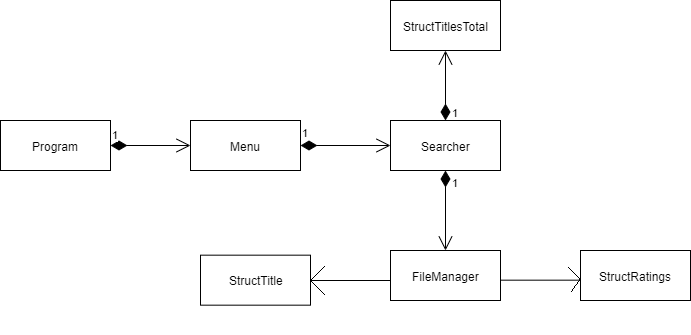

The diagram above was exported from draw.io. Its source (the exported page's mxGraphModel, read from the mxfile embedded in the PNG):
<mxGraphModel dx="950" dy="575" grid="1" gridSize="10" guides="1" tooltips="1" connect="1" arrows="1" fold="1" page="1" pageScale="1" pageWidth="1700" pageHeight="1100" math="0" shadow="0">
  <root>
    <mxCell id="0" />
    <mxCell id="1" parent="0" />
    <mxCell id="Z6G4-PCMFbtuBAtitA7B-3" value="Menu" style="html=1;" parent="1" vertex="1">
      <mxGeometry x="600" y="390" width="110" height="50" as="geometry" />
    </mxCell>
    <mxCell id="Z6G4-PCMFbtuBAtitA7B-4" value="FileManager" style="html=1;" parent="1" vertex="1">
      <mxGeometry x="800" y="520" width="110" height="50" as="geometry" />
    </mxCell>
    <mxCell id="Z6G4-PCMFbtuBAtitA7B-5" value="Program" style="html=1;" parent="1" vertex="1">
      <mxGeometry x="410" y="390" width="110" height="50" as="geometry" />
    </mxCell>
    <mxCell id="Z6G4-PCMFbtuBAtitA7B-6" value="StructRatings" style="html=1;" parent="1" vertex="1">
      <mxGeometry x="990" y="520" width="110" height="50" as="geometry" />
    </mxCell>
    <mxCell id="Z6G4-PCMFbtuBAtitA7B-7" value="StructTitle" style="html=1;" parent="1" vertex="1">
      <mxGeometry x="610" y="524.67" width="110" height="50" as="geometry" />
    </mxCell>
    <mxCell id="Z6G4-PCMFbtuBAtitA7B-8" value="Searcher" style="html=1;" parent="1" vertex="1">
      <mxGeometry x="800" y="390" width="110" height="50" as="geometry" />
    </mxCell>
    <mxCell id="Z6G4-PCMFbtuBAtitA7B-11" value="StructTitlesTotal" style="html=1;" parent="1" vertex="1">
      <mxGeometry x="800" y="270" width="110" height="50" as="geometry" />
    </mxCell>
    <mxCell id="Z6G4-PCMFbtuBAtitA7B-13" value="1" style="endArrow=open;html=1;endSize=12;startArrow=diamondThin;startSize=14;startFill=1;edgeStyle=orthogonalEdgeStyle;align=left;verticalAlign=bottom;exitX=1;exitY=0.5;exitDx=0;exitDy=0;entryX=0;entryY=0.5;entryDx=0;entryDy=0;" parent="1" source="Z6G4-PCMFbtuBAtitA7B-5" target="Z6G4-PCMFbtuBAtitA7B-3" edge="1">
      <mxGeometry x="-1" y="3" relative="1" as="geometry">
        <mxPoint x="210" y="680" as="sourcePoint" />
        <mxPoint x="590" y="395" as="targetPoint" />
      </mxGeometry>
    </mxCell>
    <mxCell id="Z6G4-PCMFbtuBAtitA7B-14" value="1" style="endArrow=open;html=1;endSize=12;startArrow=diamondThin;startSize=14;startFill=1;edgeStyle=orthogonalEdgeStyle;align=left;verticalAlign=bottom;entryX=0;entryY=0.5;entryDx=0;entryDy=0;exitX=1;exitY=0.5;exitDx=0;exitDy=0;" parent="1" source="Z6G4-PCMFbtuBAtitA7B-3" target="Z6G4-PCMFbtuBAtitA7B-8" edge="1">
      <mxGeometry x="-1" y="5" relative="1" as="geometry">
        <mxPoint x="655" y="440" as="sourcePoint" />
        <mxPoint x="610" y="425" as="targetPoint" />
        <mxPoint as="offset" />
      </mxGeometry>
    </mxCell>
    <mxCell id="Z6G4-PCMFbtuBAtitA7B-15" value="1" style="endArrow=open;html=1;endSize=12;startArrow=diamondThin;startSize=14;startFill=1;edgeStyle=orthogonalEdgeStyle;align=left;verticalAlign=bottom;entryX=0.5;entryY=1;entryDx=0;entryDy=0;" parent="1" source="Z6G4-PCMFbtuBAtitA7B-8" target="Z6G4-PCMFbtuBAtitA7B-11" edge="1">
      <mxGeometry y="-35" relative="1" as="geometry">
        <mxPoint x="210" y="760" as="sourcePoint" />
        <mxPoint x="370" y="760" as="targetPoint" />
        <mxPoint x="-30" y="35" as="offset" />
      </mxGeometry>
    </mxCell>
    <mxCell id="Z6G4-PCMFbtuBAtitA7B-16" value="1" style="endArrow=open;html=1;endSize=12;startArrow=diamondThin;startSize=14;startFill=1;edgeStyle=orthogonalEdgeStyle;align=left;verticalAlign=bottom;exitX=0.5;exitY=1;exitDx=0;exitDy=0;" parent="1" source="Z6G4-PCMFbtuBAtitA7B-8" target="Z6G4-PCMFbtuBAtitA7B-4" edge="1">
      <mxGeometry x="-0.5021" y="5" relative="1" as="geometry">
        <mxPoint x="210" y="760" as="sourcePoint" />
        <mxPoint x="370" y="760" as="targetPoint" />
        <mxPoint as="offset" />
      </mxGeometry>
    </mxCell>
    <mxCell id="zsTRGZllyMx3GAJaIWSg-7" value="" style="line;strokeWidth=1;fillColor=none;align=left;verticalAlign=middle;spacingTop=-1;spacingLeft=3;spacingRight=3;rotatable=0;labelPosition=right;points=[];portConstraint=eastwest;" vertex="1" parent="1">
      <mxGeometry x="720" y="496" width="80" height="108" as="geometry" />
    </mxCell>
    <mxCell id="zsTRGZllyMx3GAJaIWSg-8" value="" style="line;strokeWidth=1;fillColor=none;align=left;verticalAlign=middle;spacingTop=-1;spacingLeft=3;spacingRight=3;rotatable=0;labelPosition=right;points=[];portConstraint=eastwest;" vertex="1" parent="1">
      <mxGeometry x="910" y="495.67" width="80" height="108" as="geometry" />
    </mxCell>
  </root>
</mxGraphModel>